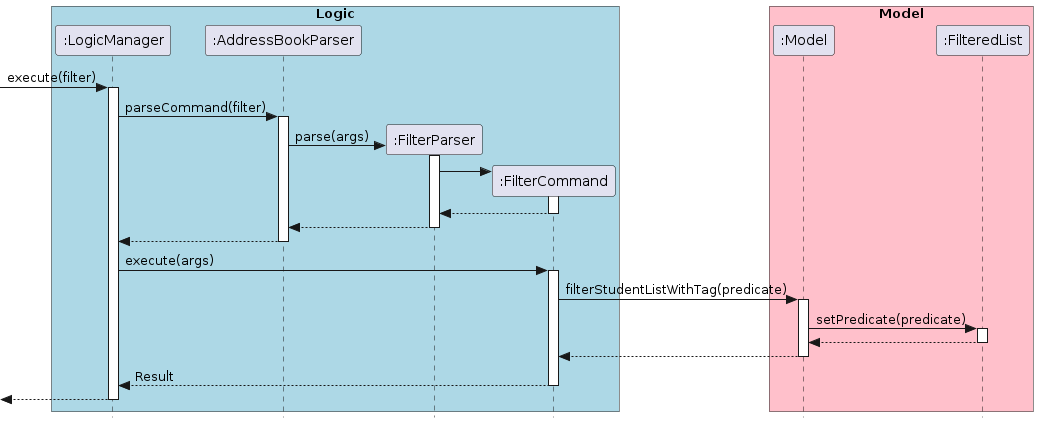

The diagram above was rendered by PlantUML. Its source (embedded in the PNG):
@startuml
skinparam style strictuml
box "Logic" #LightBlue
participant ":LogicManager" as LM
participant ":AddressBookParser" as ABParser
participant ":FilterParser" as FParser
participant ":FilterCommand" as FilterCommand
end box

box "Model" #Pink
participant ":Model" as Model
participant ":FilteredList" as FL
end box

[-> LM : execute(filter)
activate LM

LM -> ABParser : parseCommand(filter)
activate ABParser

ABParser -> FParser ** : parse(args)
activate FParser

FParser -> FilterCommand **
activate FilterCommand

FilterCommand --> FParser
deactivate FilterCommand

FParser --> ABParser
deactivate FParser

ABParser --> LM
deactivate ABParser

LM -> FilterCommand : execute(args)
activate FilterCommand

FilterCommand -> Model : filterStudentListWithTag(predicate)
activate Model

Model -> FL : setPredicate(predicate)
activate FL

FL --> Model
deactivate FL

Model --> FilterCommand
deactivate Model

FilterCommand --> LM : Result
deactivate FilterCommand

[<--LM
deactivate LM
@enduml